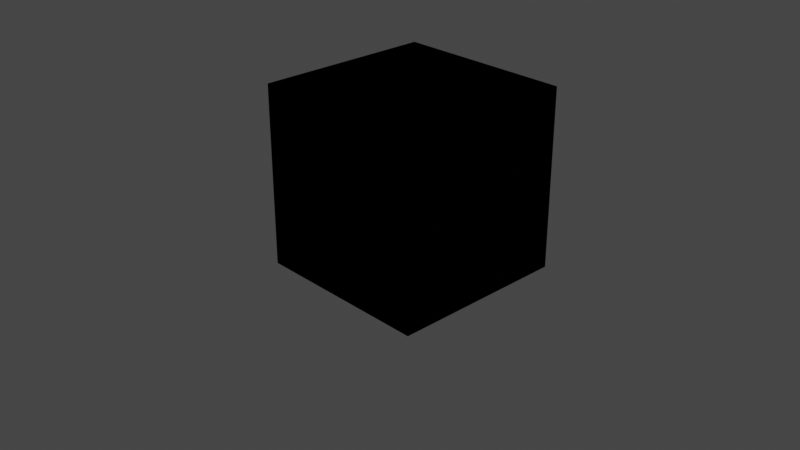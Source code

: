 # Source: control-kalman.blend  (saved by Blender 2.82.7; exported with 4.5.12 LTS)
import bpy
from mathutils import Matrix  # noqa: F401  (used for matrix-valued properties, if any)

bpy.ops.wm.read_factory_settings(use_empty=True)
scene = bpy.context.scene
scene.name = 'Scene'

# ---- collections
col_collection = bpy.data.collections.new('Collection'); scene.collection.children.link(col_collection)

# ---- materials (node trees are filled in below, after node groups)
mat_material = bpy.data.materials.new('Material')
mat_material.alpha_threshold = 0.0
mat_material.use_transparent_shadow = False
mat_material.line_color = (0.0, 0.0, 0.0, 1.0)

# ---- material node trees
mat_material.use_nodes = True; mat_material.node_tree.nodes.clear()
_N = mat_material.node_tree.nodes; _L = mat_material.node_tree.links
n0 = _N.new('ShaderNodeOutputMaterial'); n0.name = 'Material Output'; n0.location = (300, 300)
n1 = _N.new('ShaderNodeBsdfPrincipled'); n1.name = 'Principled BSDF'; n1.location = (10, 300)
n1.distribution = 'GGX'
n1.subsurface_method = 'BURLEY'
n1.inputs[2].default_value = 0.4
n1.inputs[3].default_value = 1.45
n1.inputs[27].default_value = (0.0, 0.0, 0.0, 1.0)
n1.inputs[28].default_value = 1.0
_L.new(n1.outputs[0], n0.inputs[0])
n0.is_active_output = True

# ---- world
world_world = bpy.data.worlds.new('World'); scene.world = world_world
world_world.use_nodes = True; world_world.node_tree.nodes.clear()
_N = world_world.node_tree.nodes; _L = world_world.node_tree.links
n0 = _N.new('ShaderNodeOutputWorld'); n0.name = 'World Output'; n0.location = (300, 300)
n1 = _N.new('ShaderNodeBackground'); n1.name = 'Background'; n1.location = (10, 300)
n1.inputs[0].default_value = (0.05088, 0.05088, 0.05088, 1.0)
_L.new(n1.outputs[0], n0.inputs[0])
n0.is_active_output = True
world_world.color = (0.05088, 0.05088, 0.05088)
world_world.use_sun_shadow = False
world_world.sun_shadow_jitter_overblur = 0.0

# ---- cameras
cam_camera = bpy.data.cameras.new('Camera')
cam_camera.clip_end = 100.0
cam_camera.ortho_scale = 7.314

# ---- meshes
me_cube = bpy.data.meshes.new('Cube')
me_cube.from_pydata([(1.0, 1.0, 1.0), (1.0, 1.0, -1.0), (1.0, -1.0, 1.0), (1.0, -1.0, -1.0), (-1.0, 1.0, 1.0), (-1.0, 1.0, -1.0), (-1.0, -1.0, 1.0), (-1.0, -1.0, -1.0)], [], [(0, 4, 6, 2), (3, 2, 6, 7), (7, 6, 4, 5), (5, 1, 3, 7), (1, 0, 2, 3), (5, 4, 0, 1)])
_uv = me_cube.uv_layers.new(name='UVMap')
_uv.uv.foreach_set('vector', [0.625, 0.5, 0.875, 0.5, 0.875, 0.75, 0.625, 0.75, 0.375, 0.75, 0.625, 0.75, 0.625, 1.0, 0.375, 1.0, 0.375, 0.0, 0.625, 0.0, 0.625, 0.25, 0.375, 0.25, 0.125, 0.5, 0.375, 0.5, 0.375, 0.75, 0.125, 0.75, 0.375, 0.5, 0.625, 0.5, 0.625, 0.75, 0.375, 0.75, 0.375, 0.25, 0.625, 0.25, 0.625, 0.5, 0.375, 0.5])
me_cube.materials.append(mat_material)
me_cube.use_remesh_preserve_volume = False
me_cube.use_remesh_preserve_attributes = False
me_cube.use_mirror_vertex_groups = False
me_cube.update()
me_cube_011 = bpy.data.meshes.new('Cube.011')
me_cube_011.from_pydata([(-1.0, -1.0, -1.0), (-1.0, -1.0, 1.0), (-1.0, 1.0, -1.0), (-1.0, 1.0, 1.0), (1.0, -1.0, -1.0), (1.0, -1.0, 1.0), (1.0, 1.0, -1.0), (1.0, 1.0, 1.0)], [], [(0, 1, 3, 2), (2, 3, 7, 6), (6, 7, 5, 4), (4, 5, 1, 0), (2, 6, 4, 0), (7, 3, 1, 5)])
_uv = me_cube_011.uv_layers.new(name='UVMap')
_uv.uv.foreach_set('vector', [0.375, 0.0, 0.625, 0.0, 0.625, 0.25, 0.375, 0.25, 0.375, 0.25, 0.625, 0.25, 0.625, 0.5, 0.375, 0.5, 0.375, 0.5, 0.625, 0.5, 0.625, 0.75, 0.375, 0.75, 0.375, 0.75, 0.625, 0.75, 0.625, 1.0, 0.375, 1.0, 0.125, 0.5, 0.375, 0.5, 0.375, 0.75, 0.125, 0.75, 0.625, 0.5, 0.875, 0.5, 0.875, 0.75, 0.625, 0.75])
me_cube_011.use_remesh_fix_poles = True
me_cube_011.use_remesh_preserve_attributes = False
me_cube_011.use_mirror_vertex_groups = False
me_cube_011.update()
me_cube_012 = bpy.data.meshes.new('Cube.012')
me_cube_012.from_pydata([(-1.0, -1.0, -1.0), (-1.0, -1.0, 1.0), (-1.0, 1.0, -1.0), (-1.0, 1.0, 1.0), (1.0, -1.0, -1.0), (1.0, -1.0, 1.0), (1.0, 1.0, -1.0), (1.0, 1.0, 1.0)], [], [(0, 1, 3, 2), (2, 3, 7, 6), (6, 7, 5, 4), (4, 5, 1, 0), (2, 6, 4, 0), (7, 3, 1, 5)])
_uv = me_cube_012.uv_layers.new(name='UVMap')
_uv.uv.foreach_set('vector', [0.375, 0.0, 0.625, 0.0, 0.625, 0.25, 0.375, 0.25, 0.375, 0.25, 0.625, 0.25, 0.625, 0.5, 0.375, 0.5, 0.375, 0.5, 0.625, 0.5, 0.625, 0.75, 0.375, 0.75, 0.375, 0.75, 0.625, 0.75, 0.625, 1.0, 0.375, 1.0, 0.125, 0.5, 0.375, 0.5, 0.375, 0.75, 0.125, 0.75, 0.625, 0.5, 0.875, 0.5, 0.875, 0.75, 0.625, 0.75])
me_cube_012.use_remesh_fix_poles = True
me_cube_012.use_remesh_preserve_attributes = False
me_cube_012.use_mirror_vertex_groups = False
me_cube_012.update()

# ---- objects
ob_cube = bpy.data.objects.new('Cube', me_cube)
ob_camera = bpy.data.objects.new('Camera', cam_camera)
ob_cube_001 = bpy.data.objects.new('Cube.001', me_cube_011)
ob_cube_002 = bpy.data.objects.new('Cube.002', me_cube_012)

# ---- transforms, parenting, visibility, modifiers, constraints
ob_cube.location = (-258.7, 3279.0, 2.698e+04)
ob_cube.lock_rotations_4d = False
ob_cube.empty_display_type = 'ARROWS'
ob_cube.lineart.crease_threshold = 0.0
ob_camera.location = (7.359, -6.926, 4.958)
ob_camera.rotation_euler = (1.109, 0.0, 0.8149)
ob_camera.lock_rotations_4d = False
ob_camera.empty_display_type = 'ARROWS'
ob_camera.color = (0.0, 0.0, 0.0, 0.0)
ob_camera.display_type = 'WIRE'
ob_camera.lineart.crease_threshold = 0.0
ob_cube_001.location = (-0.08002, 0.2451, 0.3458)
ob_cube_001.lineart.crease_threshold = 0.0
ob_cube_002.location = (-0.08002, 0.2451, 0.3458)
ob_cube_002.lineart.crease_threshold = 0.0

# ---- collection membership
col_collection.objects.link(ob_cube)
col_collection.objects.link(ob_camera)
col_collection.objects.link(ob_cube_001)
col_collection.objects.link(ob_cube_002)

# ---- scene / render settings (as saved in the file)
scene.camera = ob_camera
scene.frame_start = 1; scene.frame_end = 250; scene.frame_set(1)
scene.render.engine = 'BLENDER_EEVEE_NEXT'
scene.cycles.use_denoising = False
scene.cycles.samples = 128
scene.cycles.sampling_pattern = 'TABULATED_SOBOL'
scene.cycles.use_adaptive_sampling = False
scene.cycles.use_light_tree = False
scene.view_settings.view_transform = 'Filmic'
bpy.context.view_layer.update()

# ---- added for rendering (the .blend has no usable light): sun
light_auto_sun = bpy.data.lights.new('AutoSun', 'SUN')
light_auto_sun.energy = 3.0
light_auto_sun.angle = 0.0523599
ob_auto_sun = bpy.data.objects.new('AutoSun', light_auto_sun)
scene.collection.objects.link(ob_auto_sun)
ob_auto_sun.rotation_euler = (0.872665, 0.174533, 0.523599)
bpy.context.view_layer.update()

